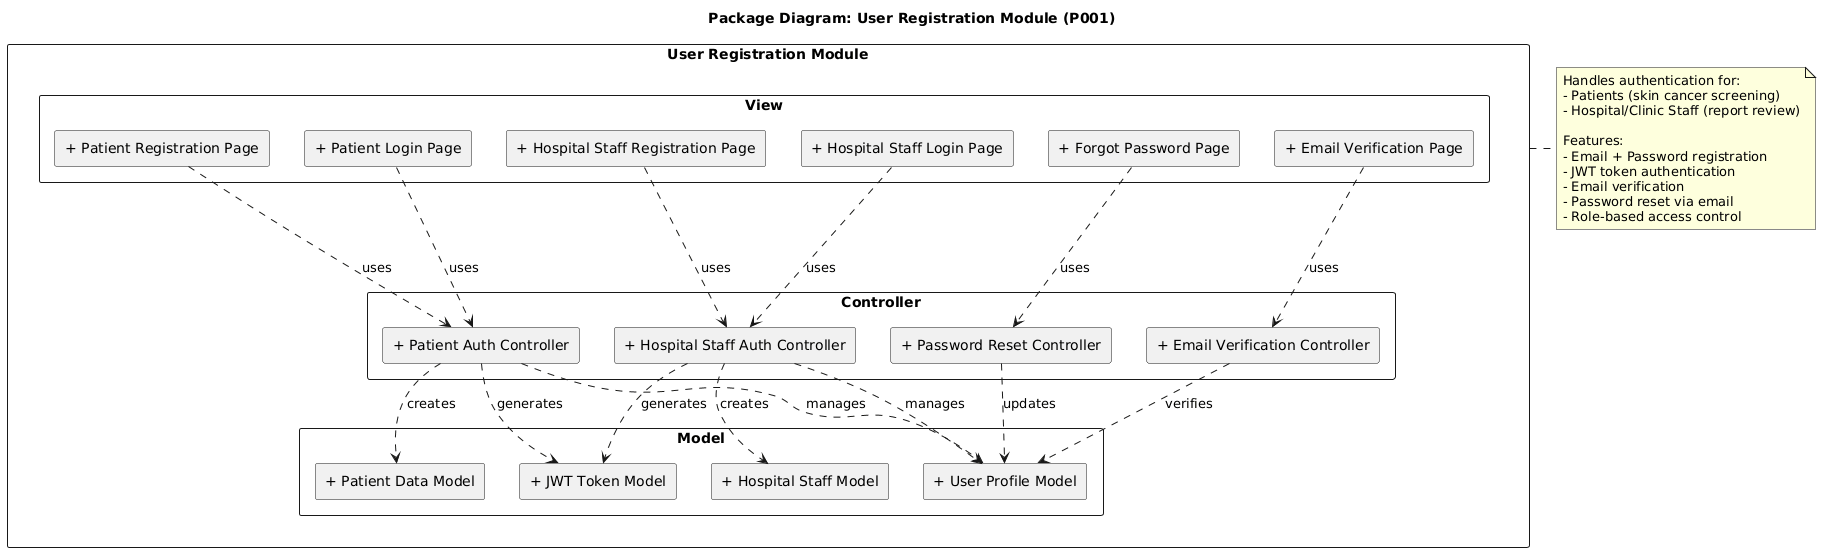

The diagram above was rendered by PlantUML. Its source (embedded in the PNG):
@startuml
title Package Diagram: User Registration Module (P001)

skinparam packageStyle rectangle
skinparam componentStyle rectangle

package "User Registration Module" {
    
    package "View" {
        component "+ Patient Registration Page" as PatientRegView
        component "+ Patient Login Page" as PatientLoginView
        component "+ Hospital Staff Registration Page" as StaffRegView
        component "+ Hospital Staff Login Page" as StaffLoginView
        component "+ Forgot Password Page" as ForgotPwdView
        component "+ Email Verification Page" as VerifyEmailView
    }
    
    package "Controller" {
        component "+ Patient Auth Controller" as PatientController
        component "+ Hospital Staff Auth Controller" as StaffController
        component "+ Password Reset Controller" as PasswordController
        component "+ Email Verification Controller" as EmailController
    }
    
    package "Model" {
        component "+ User Profile Model" as UserModel
        component "+ Patient Data Model" as PatientModel
        component "+ Hospital Staff Model" as StaffModel
        component "+ JWT Token Model" as TokenModel
    }
}

' Dependencies
PatientRegView ..> PatientController : uses
PatientLoginView ..> PatientController : uses
StaffRegView ..> StaffController : uses
StaffLoginView ..> StaffController : uses
ForgotPwdView ..> PasswordController : uses
VerifyEmailView ..> EmailController : uses

PatientController ..> UserModel : manages
PatientController ..> PatientModel : creates
PatientController ..> TokenModel : generates
StaffController ..> UserModel : manages
StaffController ..> StaffModel : creates
StaffController ..> TokenModel : generates
PasswordController ..> UserModel : updates
EmailController ..> UserModel : verifies

note right of "User Registration Module"
  Handles authentication for:
  - Patients (skin cancer screening)
  - Hospital/Clinic Staff (report review)
  
  Features:
  - Email + Password registration
  - JWT token authentication
  - Email verification
  - Password reset via email
  - Role-based access control
end note
@enduml